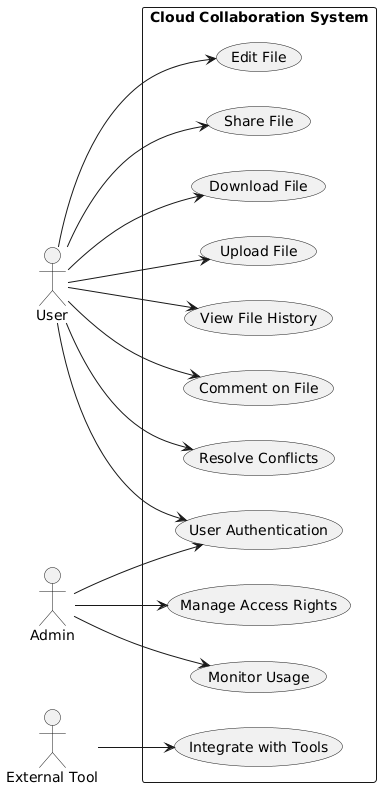

The diagram above was rendered by PlantUML. Its source (embedded in the PNG):
@startuml
left to right direction
skinparam packageStyle rectangle

actor User
actor Admin
actor "External Tool" as ExternalTool

rectangle "Cloud Collaboration System" {
    (Upload File) as Upload
    (Download File) as Download
    (Share File) as Share
    (Edit File) as Edit
    (Resolve Conflicts) as Resolve
    (Comment on File) as Comment
    (View File History) as History
    (Manage Access Rights) as Access
    (User Authentication) as Auth
    (Integrate with Tools) as Integrate
    (Monitor Usage) as Monitor
}

User --> Auth
User --> Upload
User --> Download
User --> Share
User --> Edit
User --> Resolve
User --> Comment
User --> History

Admin --> Access
Admin --> Monitor
Admin --> Auth

ExternalTool --> Integrate
@enduml